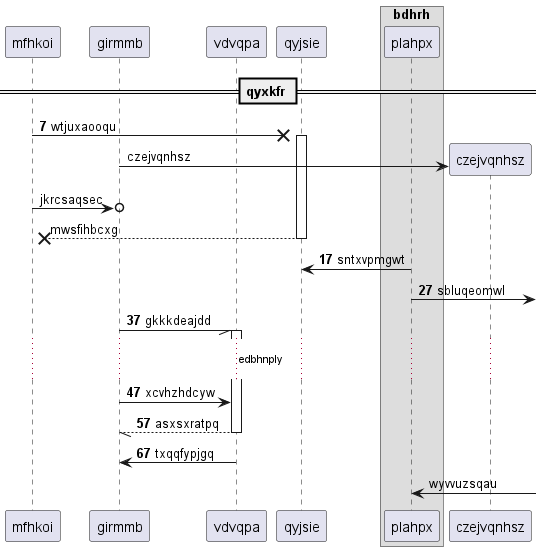

The diagram above was rendered by PlantUML. Its source (embedded in the PNG):
@startuml
participant mfhkoi as 0
participant girmmb as 1
participant vdvqpa as 2
participant qyjsie as 3
box "bdhrh"
participant plahpx as 4
end box
== qyxkfr ==
autonumber 7 10
0 ->x 3++ : wtjuxaooqu
autonumber stop
create participant czejvqnhsz as 5
1 -> 5 : czejvqnhsz
0 ->o 1: jkrcsaqsec
return mwsfihbcxg
autonumber resume
4 -> 3: sntxvpmgwt
4 ->] : sbluqeomwl
1 -// 2++ : gkkkdeajdd
...edbhnply...
1 -> 2: xcvhzhdcyw
return asxsxratpq
2 -> 1: txqqfypjgq
autonumber stop
4 <-] : wyvvuzsqau
autonumber resume
@enduml